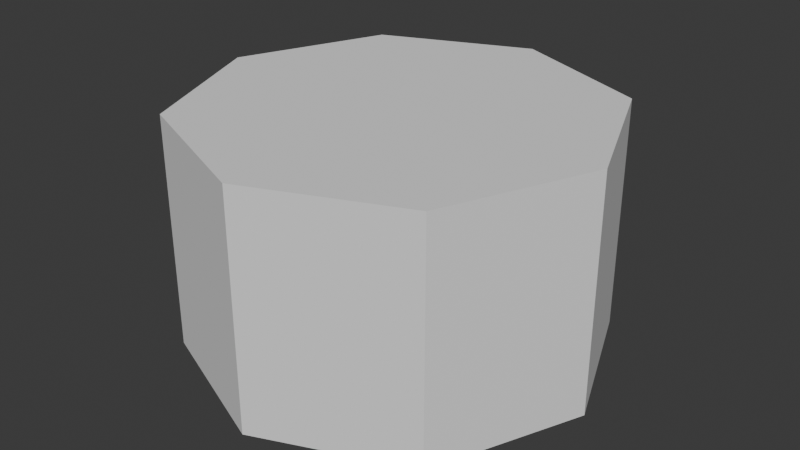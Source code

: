 # Source: FishCage_1_50_Model.blend  (saved by Blender 4.4.32; exported with 4.5.12 LTS)
import bpy
from mathutils import Matrix  # noqa: F401  (used for matrix-valued properties, if any)

bpy.ops.wm.read_factory_settings(use_empty=True)
scene = bpy.context.scene
scene.name = 'Scene'

# ---- collections
col_collection = bpy.data.collections.new('Collection'); scene.collection.children.link(col_collection)

# ---- world
world_world = bpy.data.worlds.new('World'); scene.world = world_world
world_world.use_nodes = True; world_world.node_tree.nodes.clear()
_N = world_world.node_tree.nodes; _L = world_world.node_tree.links
n0 = _N.new('ShaderNodeOutputWorld'); n0.name = 'World Output'; n0.location = (300, 300)
n1 = _N.new('ShaderNodeBackground'); n1.name = 'Background'; n1.location = (10, 300)
n1.inputs[0].default_value = (0.05088, 0.05088, 0.05088, 1.0)
_L.new(n1.outputs[0], n0.inputs[0])
n0.is_active_output = True
world_world.color = (0.05088, 0.05088, 0.05088)
world_world.use_sun_shadow = False
world_world.sun_shadow_jitter_overblur = 0.0

# ---- meshes
me_cylinder = bpy.data.meshes.new('Cylinder')
me_cylinder.from_pydata([(0.0, 1.6, -0.9), (0.0, 1.6, 0.9), (1.131, 1.131, -0.9), (1.131, 1.131, 0.9), (1.6, 0.0, -0.9), (1.6, 0.0, 0.9), (1.131, -1.131, -0.9), (1.131, -1.131, 0.9), (0.0, -1.6, -0.9), (0.0, -1.6, 0.9), (-1.131, -1.131, -0.9), (-1.131, -1.131, 0.9), (-1.6, 0.0, -0.9), (-1.6, 0.0, 0.9), (-1.131, 1.131, -0.9), (-1.131, 1.131, 0.9)], [], [(0, 1, 3, 2), (2, 3, 5, 4), (4, 5, 7, 6), (6, 7, 9, 8), (8, 9, 11, 10), (10, 11, 13, 12), (15, 13, 11, 9), (12, 13, 15, 14), (14, 15, 1, 0), (0, 2, 4, 6), (14, 0, 6, 8), (12, 14, 8, 10), (3, 1, 7, 5), (1, 15, 9, 7)])
_uv = me_cylinder.uv_layers.new(name='UVMap')
_uv.uv.foreach_set('vector', [1.0, 0.5, 1.0, 1.0, 0.875, 1.0, 0.875, 0.5, 0.875, 0.5, 0.875, 1.0, 0.75, 1.0, 0.75, 0.5, 0.75, 0.5, 0.75, 1.0, 0.625, 1.0, 0.625, 0.5, 0.625, 0.5, 0.625, 1.0, 0.5, 1.0, 0.5, 0.5, 0.5, 0.5, 0.5, 1.0, 0.375, 1.0, 0.375, 0.5, 0.375, 0.5, 0.375, 1.0, 0.25, 1.0, 0.25, 0.5, 0.08029, 0.4197, 0.01, 0.25, 0.08029, 0.08029, 0.25, 0.01, 0.25, 0.5, 0.25, 1.0, 0.125, 1.0, 0.125, 0.5, 0.125, 0.5, 0.125, 1.0, 0.0, 1.0, 0.0, 0.5, 0.75, 0.49, 0.9197, 0.4197, 0.99, 0.25, 0.9197, 0.08029, 0.5803, 0.4197, 0.75, 0.49, 0.9197, 0.08029, 0.75, 0.01, 0.51, 0.25, 0.5803, 0.4197, 0.75, 0.01, 0.5803, 0.08029, 0.4197, 0.4197, 0.25, 0.49, 0.4197, 0.08029, 0.49, 0.25, 0.25, 0.49, 0.08029, 0.4197, 0.25, 0.01, 0.4197, 0.08029])
me_cylinder.update()

# ---- objects
ob_fishcage_1_50_model = bpy.data.objects.new('FishCage_1_50_Model', me_cylinder)

# ---- transforms, parenting, visibility, modifiers, constraints
ob_fishcage_1_50_model.location = (0.0, 0.0, 0.8)

# ---- collection membership
col_collection.objects.link(ob_fishcage_1_50_model)

# ---- scene / render settings (as saved in the file)
scene.frame_start = 1; scene.frame_end = 250; scene.frame_set(1)
scene.render.engine = 'CYCLES'
scene.cycles.samples = 256
scene.eevee.ray_tracing_options.trace_max_roughness = 0.0
bpy.context.view_layer.update()

# ---- added for rendering (the .blend has no active camera and no usable light): camera, sun
cam_auto = bpy.data.cameras.new('AutoCamera')
cam_auto.lens = 50.0
cam_auto.sensor_width = 36.0
cam_auto.clip_end = 1000.0
ob_auto_camera = bpy.data.objects.new('AutoCamera', cam_auto)
scene.collection.objects.link(ob_auto_camera)
ob_auto_camera.location = (4.50614, -5.40737, 4.40491)
ob_auto_camera.rotation_euler = (1.09748, -7.21219e-08, 0.694738)
scene.camera = ob_auto_camera
light_auto_sun = bpy.data.lights.new('AutoSun', 'SUN')
light_auto_sun.energy = 3.0
light_auto_sun.angle = 0.0523599
ob_auto_sun = bpy.data.objects.new('AutoSun', light_auto_sun)
scene.collection.objects.link(ob_auto_sun)
ob_auto_sun.rotation_euler = (0.872665, 0.174533, 0.523599)
bpy.context.view_layer.update()
